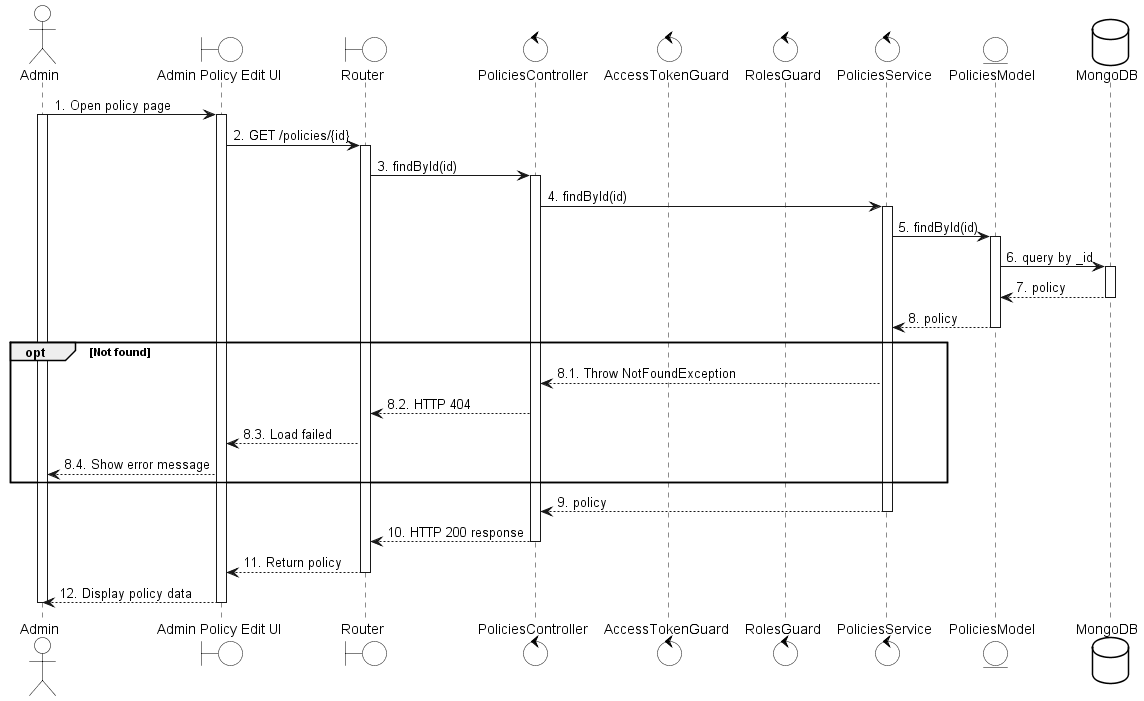

The diagram above was rendered by PlantUML. Its source (embedded in the PNG):
@startuml
skinparam {
  ActorBackgroundColor #FFFFFF
  BoundaryBackgroundColor #FFFFFF
  ControlBackgroundColor #FFFFFF
  EntityBackgroundColor #FFFFFF
  DatabaseBackgroundColor #FFFFFF
  ActorBorderColor black
  BoundaryBorderColor black
  ControlBorderColor black
  EntityBorderColor black
  DatabaseBorderColor black
}

actor Admin
boundary "Admin Policy Edit UI" as UI
boundary Router
control PoliciesController
control AccessTokenGuard
control RolesGuard
control PoliciesService
entity PoliciesModel
database MongoDB

Admin -> UI: 1. Open policy page
activate Admin
activate UI


UI -> Router: 2. GET /policies/{id}
activate Router

Router -> PoliciesController: 3. findById(id)
activate PoliciesController

PoliciesController -> PoliciesService: 4. findById(id)
activate PoliciesService

PoliciesService -> PoliciesModel: 5. findById(id)
activate PoliciesModel

PoliciesModel -> MongoDB: 6. query by _id
activate MongoDB
MongoDB --> PoliciesModel: 7. policy
deactivate MongoDB

PoliciesModel --> PoliciesService: 8. policy
deactivate PoliciesModel

opt Not found
  PoliciesService --> PoliciesController: 8.1. Throw NotFoundException
  PoliciesController --> Router: 8.2. HTTP 404
  Router --> UI: 8.3. Load failed
  UI --> Admin: 8.4. Show error message
end

PoliciesService --> PoliciesController: 9. policy
deactivate PoliciesService

PoliciesController --> Router: 10. HTTP 200 response
deactivate PoliciesController

Router --> UI: 11. Return policy
deactivate Router
UI --> Admin: 12. Display policy data
deactivate UI
deactivate Admin

@enduml